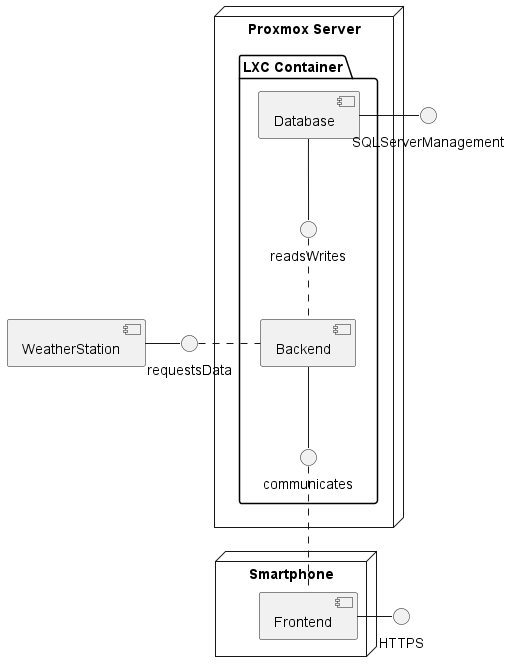

The diagram above was rendered by PlantUML. Its source (embedded in the PNG):
@startuml component_diagramm

node "Proxmox Server" {
    package "LXC Container" {
        readsWrites -u- [Database]
        communicates -u- [Backend]
    }
}

node "Smartphone" {
    [Frontend]
}

requestsData -l- [WeatherStation]


Backend .l. requestsData
Backend .u. readsWrites
Frontend .u. communicates
HTTPS -r- Frontend
SQLServerManagement -r- Database

@enduml